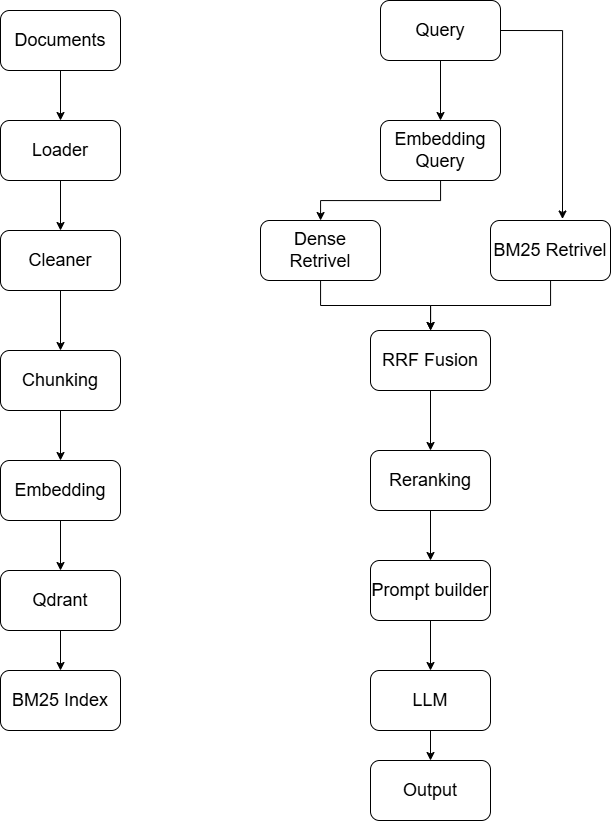

The diagram above was exported from draw.io. Its source (the exported page's mxGraphModel, read from the mxfile embedded in the PNG):
<mxGraphModel dx="1373" dy="835" grid="1" gridSize="10" guides="1" tooltips="1" connect="1" arrows="1" fold="1" page="1" pageScale="1" pageWidth="850" pageHeight="1100" math="0" shadow="0">
  <root>
    <mxCell id="0" />
    <mxCell id="1" parent="0" />
    <mxCell id="E3ZZzQtPJ33DhWGTJoaW-15" edge="1" parent="1" source="E3ZZzQtPJ33DhWGTJoaW-1" style="edgeStyle=orthogonalEdgeStyle;rounded=0;orthogonalLoop=1;jettySize=auto;html=1;exitX=0.5;exitY=1;exitDx=0;exitDy=0;entryX=0.5;entryY=0;entryDx=0;entryDy=0;" target="E3ZZzQtPJ33DhWGTJoaW-2">
      <mxGeometry relative="1" as="geometry" />
    </mxCell>
    <object label="&lt;font style=&quot;font-size: 18px;&quot;&gt;Documents&lt;/font&gt;" Document="Kho tài liệu nông nghiệp tiếng Việt — nguồn tri thức thô đầu vào của toàn pipeline." Organized="Mỗi tài liệu là một file đặt theo cây thư mục knowledge/&lt;cây trồng&gt;/&lt;tên bệnh&gt;/text.txt. Hỗ trợ định dạng .txt, .md, .pdf, .json.&#10;  Chính cấu trúc thư mục này về sau được dùng để gắn nhãn (cây trồng, tên bệnh) cho từng đoạn." Example="File knowledge/lúa/bệnh đạo ôn lá/text.txt chứa bài viết mô tả triệu chứng, nguyên nhân (nấm Pyricularia oryzae) và cách phòng trị bệnh đạo ôn lá trên lúa.&#10;&#10;Và sẽ có 1 file sources.json để lưu tài liệu đó thuộc nguồn nào" id="E3ZZzQtPJ33DhWGTJoaW-1">
      <mxCell parent="1" style="rounded=1;whiteSpace=wrap;html=1;" vertex="1">
        <mxGeometry height="60" width="120" x="220" y="50" as="geometry" />
      </mxCell>
    </object>
    <mxCell id="E3ZZzQtPJ33DhWGTJoaW-16" edge="1" parent="1" source="E3ZZzQtPJ33DhWGTJoaW-2" style="edgeStyle=orthogonalEdgeStyle;rounded=0;orthogonalLoop=1;jettySize=auto;html=1;entryX=0.5;entryY=0;entryDx=0;entryDy=0;" target="E3ZZzQtPJ33DhWGTJoaW-3">
      <mxGeometry relative="1" as="geometry" />
    </mxCell>
    <object label="&lt;font style=&quot;font-size: 18px;&quot;&gt;Loader&lt;/font&gt;" Role="Đọc file thành đối tượng Document và gắn metadata (siêu dữ liệu) cho mỗi tài liệu." Algorithm="Quét thư mục chứa doccument, bỏ qua file rỗng/không hỗ trợ. Mỗi đuôi file có hàm đọc riêng (.txt/.md đọc thẳng, .pdf trích text, .json parse). Sau khi đọc, suy ra metadata từ đường dẫn: thư mục cấp 1 → crop, thư mục cấp 2 → disease_name; đồng thời tra source_name (nguồn trích dẫn) từ file sources.json cùng thư mục." Example="knowledge/lúa/bệnh đạo ôn lá/text.txt → Document(text=&quot;...&quot;, crop=&quot;lúa&quot;, disease_name=&quot;bệnh đạo ôn lá&quot;, source_name=&quot;https://...&quot;)." id="E3ZZzQtPJ33DhWGTJoaW-2">
      <mxCell parent="1" style="rounded=1;whiteSpace=wrap;html=1;" vertex="1">
        <mxGeometry height="60" width="120" x="220" y="160" as="geometry" />
      </mxCell>
    </object>
    <mxCell id="E3ZZzQtPJ33DhWGTJoaW-17" edge="1" parent="1" source="E3ZZzQtPJ33DhWGTJoaW-3" style="edgeStyle=orthogonalEdgeStyle;rounded=0;orthogonalLoop=1;jettySize=auto;html=1;entryX=0.5;entryY=0;entryDx=0;entryDy=0;" target="E3ZZzQtPJ33DhWGTJoaW-5">
      <mxGeometry relative="1" as="geometry">
        <mxPoint x="280" y="390" as="targetPoint" />
      </mxGeometry>
    </mxCell>
    <object label="&lt;font style=&quot;font-size: 18px;&quot;&gt;Cleaner&lt;/font&gt;" Role="Làm sạch văn bản trước khi cắt đoạn, để embedding không bị nhiễu. Không sửa bản gốc — trả về Document mới." Algorithm="Thuật toán (clean_text), 4 bước tuần tự:&#10;  1. Chuẩn hoá Unicode về NFC (để ký tự tiếng Việt có dấu được biểu diễn thống nhất).&#10;  2. Xoá ký tự điều khiển không in được (loại Cc, Cf), nhưng giữ \n, \t, \r.&#10;  3. Gộp khoảng trắng: nhiều dấu cách/tab → 1 dấu cách; 3+ dòng trống → 2 dòng.&#10;  4. Cắt khoảng trắng đầu/cuối (strip)." Example="&quot;Bệnh   đạo ôn\n\n\n\nlá lúa  &quot; → &quot;Bệnh đạo ôn\n\nlá lúa&quot;." id="E3ZZzQtPJ33DhWGTJoaW-3">
      <mxCell parent="1" style="rounded=1;whiteSpace=wrap;html=1;" vertex="1">
        <mxGeometry height="60" width="120" x="220" y="270" as="geometry" />
      </mxCell>
    </object>
    <mxCell id="E3ZZzQtPJ33DhWGTJoaW-18" edge="1" parent="1" source="E3ZZzQtPJ33DhWGTJoaW-5" style="edgeStyle=orthogonalEdgeStyle;rounded=0;orthogonalLoop=1;jettySize=auto;html=1;entryX=0.5;entryY=0;entryDx=0;entryDy=0;" target="E3ZZzQtPJ33DhWGTJoaW-6">
      <mxGeometry relative="1" as="geometry" />
    </mxCell>
    <object label="&lt;font style=&quot;font-size: 18px;&quot;&gt;Chunking&lt;/font&gt;" Chunking="Cắt tài liệu dài thành các đoạn nhỏ bằng thuật toán Recursive Character Text Splitter — thử tách theo \n\n trước, nếu còn quá dài thì xuống \n, rồi theo câu, từ, cuối cùng mới cắt thô. Tối đa 512 ký tự/chunk, 64 ký tự overlap giữa 2 chunk liền kề để không mất ngữ cảnh tại điểm nối." Example="(minh hoạ với chunk_size=20, overlap=5):&#10;  Gốc: &quot;AAAAAAAAAA BBBBBBBBBB CCCCCCCCCC&quot;&#10;  → Chunk 1: &quot;AAAAAAAAAA BBBBB&quot; (20 ký tự)&#10;  → Chunk 2: &quot;BBBBB CCCCCCCCCC&quot; (bắt đầu từ 5 ký tự overlap của chunk 1).&#10;  Thực tế: một bài ~1500 ký tự → khoảng 3–4 chunk, mỗi chunk ≤ 512 ký tự, kế thừa metadata (crop, disease_name, source_name)." Role="Cắt mỗi tài liệu dài thành các đoạn nhỏ (chunk) có chồng lấn (overlap), vừa cỡ để embedding mà vẫn giữ ngữ cảnh." Algorithm="Recursive split (tương đương RecursiveCharacterTextSplitter của LangChain): thử cắt theo bộ phân tách từ thô → mịn: [&quot;\n\n&quot;,&#10;  &quot;\n&quot;, &quot;. &quot;, &quot;! &quot;, &quot;? &quot;, &quot;; &quot;, &quot;, &quot;, &quot; &quot;, &quot;&quot;]. Cắt theo dấu thô nhất trước để giữ trọn ý; đoạn nào vẫn &gt; chunk_size thì đệ quy với dấu mịn hơn; bí quá thì cắt cứng theo ký tự. Các mảnh được gộp thành cửa sổ ≤ 512 ký tự, lặp lại 64 ký tự cuối của chunk trước sang đầu chunk sau (overlap), bỏ chunk ngắn &lt; ~80 ký tự. Mỗi chunk có chunk_id = sha256(source::index::text[:64])[:16] → xác định, nên reindex lại cùng file không tạo vector trùng." id="E3ZZzQtPJ33DhWGTJoaW-5">
      <mxCell parent="1" style="rounded=1;whiteSpace=wrap;html=1;" vertex="1">
        <mxGeometry height="60" width="120" x="220" y="390" as="geometry" />
      </mxCell>
    </object>
    <mxCell id="E3ZZzQtPJ33DhWGTJoaW-19" edge="1" parent="1" source="E3ZZzQtPJ33DhWGTJoaW-6" style="edgeStyle=orthogonalEdgeStyle;rounded=0;orthogonalLoop=1;jettySize=auto;html=1;" target="E3ZZzQtPJ33DhWGTJoaW-7">
      <mxGeometry relative="1" as="geometry" />
    </mxCell>
    <object label="&lt;font style=&quot;font-size: 18px;&quot;&gt;Embedding&lt;/font&gt;" Role="Biến mỗi chunk văn bản thành một vector số để máy so khớp theo ngữ nghĩa (chứ không chỉ theo từ khoá)." Algorithm="tilingual-e5-base (Sentence-Transformers), sinh vector 768 chiều, được chuẩn hoá L2 (để dùng cosine similarity).&#10;  Đặc thù dòng e5: thêm tiền tố &quot;passage: &quot; cho tài liệu (và &quot;query: &quot; cho câu hỏi lúc truy vấn) — bắt buộc để mô hình hoạt động đúng. Encode theo&#10;  batch 32, max_length=512 token, tự chọn thiết bị (CUDA &gt; MPS &gt; CPU), có LRU cache tránh embedding lại text trùng." Example="&quot;passage: Bệnh đạo ôn do nấm Pyricularia oryzae gây ra...&quot; → [0.013, -0.052, 0.087, ..., 0.006] (768 số thực, độ dài vector = 1). Hai đoạn&#10;  cùng nói về &quot;đạo ôn&quot; sẽ có vector gần nhau (cosine cao)." id="E3ZZzQtPJ33DhWGTJoaW-6">
      <mxCell parent="1" style="rounded=1;whiteSpace=wrap;html=1;" vertex="1">
        <mxGeometry height="60" width="120" x="220" y="500" as="geometry" />
      </mxCell>
    </object>
    <mxCell id="E3ZZzQtPJ33DhWGTJoaW-22" edge="1" parent="1" source="E3ZZzQtPJ33DhWGTJoaW-7" style="edgeStyle=orthogonalEdgeStyle;rounded=0;orthogonalLoop=1;jettySize=auto;html=1;" target="E3ZZzQtPJ33DhWGTJoaW-21" value="">
      <mxGeometry relative="1" as="geometry" />
    </mxCell>
    <object label="&lt;span style=&quot;font-size: 18px;&quot;&gt;Qdrant&lt;/span&gt;" VectorDatabase="Cơ sở dữ liệu vector — lưu vector của mọi chunk kèm payload (metadata) và phục vụ tìm kiếm tương đồng (dense search) cực nhanh." Collection="Collection plant_diseases_vn, VectorParams(size=768, distance=COSINE). Mỗi điểm (point) lưu: id = chunk_id, vector 768d, và payload = {text, source, filename, chunk_index, chunk_total, timestamp, crop, disease_name, source_name, doc_type}. Khi reindex chạy với recreate_collection=True → xoá rồi tạo lại collection trước khi nạp (tránh dữ liệu cũ lẫn vào). Truy vấn: tính cosine giữa vector câu hỏi và các point, trả về gần nhất; có thể lọc theo crop ngay trong payload." Example="Point id=&quot;a1b2c3d4...&quot;, vector=[...768...], payload={crop:&quot;lúa&quot;, disease_name:&quot;bệnh đạo ôn lá&quot;, source_name:&quot;https://...&quot;, text:&quot;Bệnh đạo&#10;  ôn...&quot;}." id="E3ZZzQtPJ33DhWGTJoaW-7">
      <mxCell parent="1" style="rounded=1;whiteSpace=wrap;html=1;" vertex="1">
        <mxGeometry height="60" width="120" x="220" y="610" as="geometry" />
      </mxCell>
    </object>
    <mxCell id="E3ZZzQtPJ33DhWGTJoaW-26" edge="1" parent="1" source="E3ZZzQtPJ33DhWGTJoaW-8" style="edgeStyle=orthogonalEdgeStyle;rounded=0;orthogonalLoop=1;jettySize=auto;html=1;exitX=0.5;exitY=1;exitDx=0;exitDy=0;" target="E3ZZzQtPJ33DhWGTJoaW-14">
      <mxGeometry relative="1" as="geometry" />
    </mxCell>
    <object label="&lt;font style=&quot;font-size: 18px;&quot;&gt;Query&lt;/font&gt;" User="Đưa câu hỏi (chưa embedding)" Example="&quot;Nguyên nhân gây bệnh là gì?&quot;" id="E3ZZzQtPJ33DhWGTJoaW-8">
      <mxCell parent="1" style="rounded=1;whiteSpace=wrap;html=1;" vertex="1">
        <mxGeometry height="60" width="120" x="600" y="40" as="geometry" />
      </mxCell>
    </object>
    <mxCell id="E3ZZzQtPJ33DhWGTJoaW-31" edge="1" parent="1" source="E3ZZzQtPJ33DhWGTJoaW-9" style="edgeStyle=orthogonalEdgeStyle;rounded=0;orthogonalLoop=1;jettySize=auto;html=1;" target="E3ZZzQtPJ33DhWGTJoaW-25">
      <mxGeometry relative="1" as="geometry" />
    </mxCell>
    <object label="&lt;font style=&quot;font-size: 18px;&quot;&gt;Dense Retrivel&lt;/font&gt;" Role="Lấy các chunk gần nghĩa nhất từ Qdrant, có lọc theo cây trồng." Algorithm="Tìm cosine similarity trên Qdrant; top_k mặc định 5 (trong hybrid lấy fetch_k = 3×top_k, tối thiểu 30 để tăng recall), bỏ chunk có điểm &lt; score_threshold = 0.30; lọc payload crop để chỉ lấy tài liệu đúng cây. Đây là bi-encoder (so vector–vector, rất nhanh)." id="E3ZZzQtPJ33DhWGTJoaW-9">
      <mxCell parent="1" style="rounded=1;whiteSpace=wrap;html=1;" vertex="1">
        <mxGeometry height="60" width="120" x="480" y="260" as="geometry" />
      </mxCell>
    </object>
    <mxCell id="E3ZZzQtPJ33DhWGTJoaW-35" edge="1" parent="1" source="E3ZZzQtPJ33DhWGTJoaW-10" style="edgeStyle=orthogonalEdgeStyle;rounded=0;orthogonalLoop=1;jettySize=auto;html=1;" target="E3ZZzQtPJ33DhWGTJoaW-11">
      <mxGeometry relative="1" as="geometry" />
    </mxCell>
    <object label="&lt;font style=&quot;font-size: 18px;&quot;&gt;Reranking&lt;/font&gt;" Role="Chấm lại độ liên quan thật giữa câu hỏi và từng chunk, loại nhiễu, giữ 3 chunk tốt nhất." Algorithm="Cross-encoder cross-encoder/mmarco-mMiniLMv2-L12-H384-v1 (đa ngữ, có tiếng Việt, chạy CPU). Đưa cặp (câu hỏi, đoạn văn) qua mô hình → điểm liên quan, sắp xếp giảm dần, cắt top_k = 3. Khác bi-encoder ở chỗ cross-encoder đọc đồng thời câu hỏi + đoạn nên chính xác hơn nhưng chậm → chỉ chạy trên số ít ứng viên RRF trả về." Example="~15 ứng viên sau RRF → cross-encoder chấm → giữ 3 chunk điểm cao nhất (vd 8.7, 6.2, 5.1), đúng trọng tâm câu hỏi nhất." id="E3ZZzQtPJ33DhWGTJoaW-10">
      <mxCell parent="1" style="rounded=1;whiteSpace=wrap;html=1;" vertex="1">
        <mxGeometry height="60" width="120" x="590" y="490" as="geometry" />
      </mxCell>
    </object>
    <mxCell id="E3ZZzQtPJ33DhWGTJoaW-36" edge="1" parent="1" source="E3ZZzQtPJ33DhWGTJoaW-11" style="edgeStyle=orthogonalEdgeStyle;rounded=0;orthogonalLoop=1;jettySize=auto;html=1;entryX=0.5;entryY=0;entryDx=0;entryDy=0;" target="E3ZZzQtPJ33DhWGTJoaW-12">
      <mxGeometry relative="1" as="geometry" />
    </mxCell>
    <object label="&lt;span style=&quot;font-size: 18px;&quot;&gt;Prompt builder&lt;/span&gt;" Role="Dựng prompt cuối cho LLM, ghim ngữ cảnh và nguồn để chống bịa." Algorithm="Ghép system prompt (vai trò trợ lý nông nghiệp; chỉ trả lời dựa trên [NGỮ CẢNH]; không bịa tên thuốc/liều; ưu tiên phòng ngừa; cuối bài thêm dòng Nguồn tham khảo:) + [LỊCH SỬ HỘI THOẠI] (tối đa 3 lượt gần nhất) + [NGỮ CẢNH] đánh số &quot;[i] (Nguồn: &lt;source_name&gt;)\n&lt;text&gt;&quot; + [CÂU HỎI]." Example="[NGỮ CẢNH]&#10;  [1] (Nguồn: https://...benh-dao-on)&#10;  Bệnh đạo ôn cổ bông do nấm Pyricularia oryzae...&#10;&#10;  [CÂU HỎI]&#10;  Bệnh này chữa thế nào?" id="E3ZZzQtPJ33DhWGTJoaW-11">
      <mxCell parent="1" style="rounded=1;whiteSpace=wrap;html=1;" vertex="1">
        <mxGeometry height="60" width="120" x="590" y="600" as="geometry" />
      </mxCell>
    </object>
    <mxCell id="E3ZZzQtPJ33DhWGTJoaW-38" edge="1" parent="1" source="E3ZZzQtPJ33DhWGTJoaW-12" style="edgeStyle=orthogonalEdgeStyle;rounded=0;orthogonalLoop=1;jettySize=auto;html=1;exitX=0.5;exitY=1;exitDx=0;exitDy=0;entryX=0.5;entryY=0;entryDx=0;entryDy=0;" target="E3ZZzQtPJ33DhWGTJoaW-37">
      <mxGeometry relative="1" as="geometry" />
    </mxCell>
    <object label="&lt;font style=&quot;font-size: 18px;&quot;&gt;LLM&lt;/font&gt;" Role="Sinh câu trả lời tiếng Việt, dễ hiểu, chỉ dựa trên ngữ cảnh." Model="Qwen 2.5" id="E3ZZzQtPJ33DhWGTJoaW-12">
      <mxCell parent="1" style="rounded=1;whiteSpace=wrap;html=1;" vertex="1">
        <mxGeometry height="60" width="120" x="590" y="710" as="geometry" />
      </mxCell>
    </object>
    <mxCell id="E3ZZzQtPJ33DhWGTJoaW-28" edge="1" parent="1" source="E3ZZzQtPJ33DhWGTJoaW-14" style="edgeStyle=orthogonalEdgeStyle;rounded=0;orthogonalLoop=1;jettySize=auto;html=1;" target="E3ZZzQtPJ33DhWGTJoaW-9">
      <mxGeometry relative="1" as="geometry" />
    </mxCell>
    <object label="&lt;font style=&quot;font-size: 18px;&quot;&gt;Embedding Query&lt;/font&gt;" Role="Biến câu hỏi thành vector số để tìm theo ngữ nghĩa." Algorithm="Mô hình intfloat/multilingual-e5-base, 768 chiều, chuẩn hoá L2 (cosine). Đặc thù e5: thêm tiền tố &quot;query: &quot; (lúc ingest dùng &quot;passage:&quot;) — cặp prefix bất đối xứng này là yêu cầu của mô hình. Cùng một model với Phase ingest nên vector câu hỏi và vector tài liệu nằm chung không gian, so sánh được." Example="&quot;query: bệnh đạo ôn cổ bông Bệnh này chữa thế nào?&quot; → [0.021, -0.044, …, 0.009] (768 số, ‖v‖=1)." id="E3ZZzQtPJ33DhWGTJoaW-14">
      <mxCell parent="1" style="rounded=1;whiteSpace=wrap;html=1;" vertex="1">
        <mxGeometry height="60" width="120" x="600" y="160" as="geometry" />
      </mxCell>
    </object>
    <object label="&lt;font style=&quot;font-size: 18px;&quot;&gt;BM25 Index&lt;/font&gt;" Role="Bộ truy hồi theo từ khoá, bổ trợ cho vector ngữ nghĩa — tạo thành hybrid search. Mạnh khi người dùng gõ đúng thuật ngữ (vd &quot;đạo ôn&quot;, &quot;rầy nâu&quot;) mà dense có thể bỏ sót." Algorithm="BM25Okapi (thư viện rank_bm25). Điểm mấu chốt: index không dựng trực tiếp từ Chunking mà được dựng sau khi upsert, bằng cách&#10;  scroll_all() đọc ngược toàn bộ chunk từ Qdrant ra → đảm bảo BM25 và Qdrant luôn cùng một tập dữ liệu. Tách từ đơn giản: lowercase + tách theo&#10;  khoảng trắng. Công thức tính điểm cho mỗi chunk D với truy vấn Q:&#10;  score(D,Q) = Σ IDF(qᵢ) · [ f(qᵢ,D)·(k₁+1) ] / [ f(qᵢ,D) + k₁·(1 − b + b·|D|/avgdl) ] (mặc định k₁=1.5, b=0.75) — tức ưu tiên chunk chứa nhiều từ&#10;  khoá hiếm, có chuẩn hoá độ dài. Index được pickle ra data/bm25_index.pkl để nạp lại sau khi khởi động." Example="Truy vấn &quot;đạo ôn&quot; → token [&quot;đạo&quot;,&quot;ôn&quot;] → BM25 chấm điểm tất cả chunk, trả về top chunk chứa cụm &quot;đạo ôn&quot; với điểm cao nhất (chunk không có từ nào → điểm 0, bị loại)." id="E3ZZzQtPJ33DhWGTJoaW-21">
      <mxCell parent="1" style="whiteSpace=wrap;html=1;rounded=1;" vertex="1">
        <mxGeometry height="60" width="120" x="220" y="710" as="geometry" />
      </mxCell>
    </object>
    <mxCell id="E3ZZzQtPJ33DhWGTJoaW-32" edge="1" parent="1" source="E3ZZzQtPJ33DhWGTJoaW-23" style="edgeStyle=orthogonalEdgeStyle;rounded=0;orthogonalLoop=1;jettySize=auto;html=1;" target="E3ZZzQtPJ33DhWGTJoaW-25">
      <mxGeometry relative="1" as="geometry" />
    </mxCell>
    <object label="&lt;font style=&quot;font-size: 18px;&quot;&gt;BM25 Retrivel&lt;/font&gt;" Role="Lấy chunk khớp từ khoá chính xác — bổ trợ cho ngữ nghĩa, mạnh với thuật ngữ (&quot;đạo ôn&quot;, &quot;rầy nâu&quot;)." Algorithm="BM25Okapi (TF-IDF có chuẩn hoá độ dài, mặc định k₁=1.5, b=0.75). Tokenize đơn giản: lowercase + tách khoảng trắng. Nhận thẳng text câu hỏi (không cần embedding) và chạy không lọc metadata (chỉ mục BM25 không lưu metadata) — nhiễu sẽ được Reranking loại sau." Example="&quot;đạo ôn&quot; → token [&quot;đạo&quot;,&quot;ôn&quot;] → trả chunk chứa đúng cụm &quot;đạo ôn&quot; với điểm BM25 cao nhất; chunk không chứa từ nào → điểm 0, bị loại." id="E3ZZzQtPJ33DhWGTJoaW-23">
      <mxCell parent="1" style="rounded=1;whiteSpace=wrap;html=1;" vertex="1">
        <mxGeometry height="60" width="120" x="710" y="260" as="geometry" />
      </mxCell>
    </object>
    <mxCell id="E3ZZzQtPJ33DhWGTJoaW-34" edge="1" parent="1" source="E3ZZzQtPJ33DhWGTJoaW-25" style="edgeStyle=orthogonalEdgeStyle;rounded=0;orthogonalLoop=1;jettySize=auto;html=1;entryX=0.5;entryY=0;entryDx=0;entryDy=0;" target="E3ZZzQtPJ33DhWGTJoaW-10">
      <mxGeometry relative="1" as="geometry" />
    </mxCell>
    <object label="&lt;font style=&quot;font-size: 18px;&quot;&gt;RRF Fusion&lt;/font&gt;" Role="Hợp nhất 2 bảng xếp hạng (dense + BM25) thành một danh sách duy nhất." Algorithm="Reciprocal Rank Fusion (Cormack 2009): score(d) = α·1/(k + r_dense) + (1−α)·1/(k + r_bm25), với k=60, α=0.7 (trọng số cho dense, 0.3 cho BM25). Dùng thứ hạng chứ không dùng điểm thô → khỏi cần chuẩn hoá hai thang điểm khác nhau. Chunk vắng mặt ở một danh sách thì đóng góp 0 từ phía đó (không bị phạt)." Example="Chunk X hạng 1 ở dense, hạng 3 ở BM25 → 0.7·(1/61) + 0.3·(1/63) = 0.01148 + 0.00476 = 0.01624 → xếp trên một chunk chỉ xuất hiện ở một nguồn." id="E3ZZzQtPJ33DhWGTJoaW-25">
      <mxCell parent="1" style="rounded=1;whiteSpace=wrap;html=1;" vertex="1">
        <mxGeometry height="60" width="120" x="590" y="370" as="geometry" />
      </mxCell>
    </object>
    <mxCell id="E3ZZzQtPJ33DhWGTJoaW-27" edge="1" parent="1" source="E3ZZzQtPJ33DhWGTJoaW-8" style="edgeStyle=orthogonalEdgeStyle;rounded=0;orthogonalLoop=1;jettySize=auto;html=1;exitX=1;exitY=0.5;exitDx=0;exitDy=0;entryX=0.6;entryY=-0.025;entryDx=0;entryDy=0;entryPerimeter=0;" target="E3ZZzQtPJ33DhWGTJoaW-23">
      <mxGeometry relative="1" as="geometry" />
    </mxCell>
    <object label="&lt;font style=&quot;font-size: 18px;&quot;&gt;Output&lt;/font&gt;" id="E3ZZzQtPJ33DhWGTJoaW-37">
      <mxCell parent="1" style="rounded=1;whiteSpace=wrap;html=1;" vertex="1">
        <mxGeometry height="60" width="120" x="590" y="800" as="geometry" />
      </mxCell>
    </object>
  </root>
</mxGraphModel>